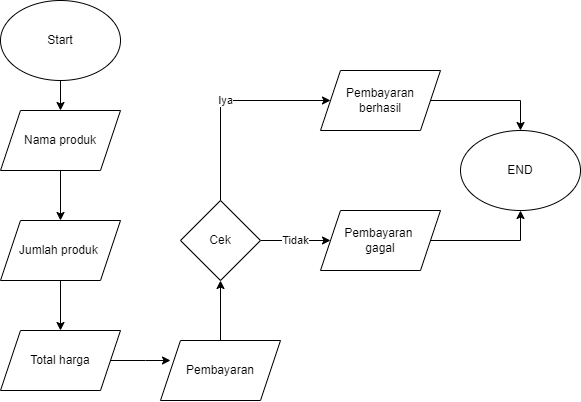

The diagram above was exported from draw.io. Its source (the exported page's mxGraphModel, read from the mxfile embedded in the PNG):
<mxGraphModel dx="644" dy="470" grid="1" gridSize="10" guides="1" tooltips="1" connect="1" arrows="1" fold="1" page="1" pageScale="1" pageWidth="827" pageHeight="1169" math="0" shadow="0">
  <root>
    <mxCell id="WIyWlLk6GJQsqaUBKTNV-0" />
    <mxCell id="WIyWlLk6GJQsqaUBKTNV-1" parent="WIyWlLk6GJQsqaUBKTNV-0" />
    <mxCell id="UoD1Ez3iRjBHDBDpFO1d-1" style="edgeStyle=orthogonalEdgeStyle;rounded=0;orthogonalLoop=1;jettySize=auto;html=1;exitX=0.5;exitY=1;exitDx=0;exitDy=0;" edge="1" parent="WIyWlLk6GJQsqaUBKTNV-1">
      <mxGeometry relative="1" as="geometry">
        <mxPoint x="140" y="250" as="targetPoint" />
        <mxPoint x="140" y="220" as="sourcePoint" />
      </mxGeometry>
    </mxCell>
    <mxCell id="UoD1Ez3iRjBHDBDpFO1d-3" value="Start" style="ellipse;whiteSpace=wrap;html=1;" vertex="1" parent="WIyWlLk6GJQsqaUBKTNV-1">
      <mxGeometry x="80" y="140" width="120" height="80" as="geometry" />
    </mxCell>
    <mxCell id="UoD1Ez3iRjBHDBDpFO1d-8" value="" style="edgeStyle=orthogonalEdgeStyle;rounded=0;orthogonalLoop=1;jettySize=auto;html=1;" edge="1" parent="WIyWlLk6GJQsqaUBKTNV-1" source="UoD1Ez3iRjBHDBDpFO1d-4" target="UoD1Ez3iRjBHDBDpFO1d-7">
      <mxGeometry relative="1" as="geometry" />
    </mxCell>
    <mxCell id="UoD1Ez3iRjBHDBDpFO1d-4" value="Nama produk" style="shape=parallelogram;perimeter=parallelogramPerimeter;whiteSpace=wrap;html=1;fixedSize=1;" vertex="1" parent="WIyWlLk6GJQsqaUBKTNV-1">
      <mxGeometry x="80" y="250" width="120" height="60" as="geometry" />
    </mxCell>
    <mxCell id="UoD1Ez3iRjBHDBDpFO1d-10" value="" style="edgeStyle=orthogonalEdgeStyle;rounded=0;orthogonalLoop=1;jettySize=auto;html=1;" edge="1" parent="WIyWlLk6GJQsqaUBKTNV-1" source="UoD1Ez3iRjBHDBDpFO1d-7" target="UoD1Ez3iRjBHDBDpFO1d-9">
      <mxGeometry relative="1" as="geometry" />
    </mxCell>
    <mxCell id="UoD1Ez3iRjBHDBDpFO1d-7" value="Jumlah produk&amp;nbsp;" style="shape=parallelogram;perimeter=parallelogramPerimeter;whiteSpace=wrap;html=1;fixedSize=1;" vertex="1" parent="WIyWlLk6GJQsqaUBKTNV-1">
      <mxGeometry x="80" y="360" width="120" height="60" as="geometry" />
    </mxCell>
    <mxCell id="UoD1Ez3iRjBHDBDpFO1d-12" value="" style="edgeStyle=orthogonalEdgeStyle;rounded=0;orthogonalLoop=1;jettySize=auto;html=1;" edge="1" parent="WIyWlLk6GJQsqaUBKTNV-1" source="UoD1Ez3iRjBHDBDpFO1d-9">
      <mxGeometry relative="1" as="geometry">
        <mxPoint x="250" y="500" as="targetPoint" />
      </mxGeometry>
    </mxCell>
    <mxCell id="UoD1Ez3iRjBHDBDpFO1d-9" value="Total harga" style="shape=parallelogram;perimeter=parallelogramPerimeter;whiteSpace=wrap;html=1;fixedSize=1;" vertex="1" parent="WIyWlLk6GJQsqaUBKTNV-1">
      <mxGeometry x="80" y="470" width="120" height="60" as="geometry" />
    </mxCell>
    <mxCell id="UoD1Ez3iRjBHDBDpFO1d-15" value="" style="edgeStyle=orthogonalEdgeStyle;rounded=0;orthogonalLoop=1;jettySize=auto;html=1;" edge="1" parent="WIyWlLk6GJQsqaUBKTNV-1" source="UoD1Ez3iRjBHDBDpFO1d-13">
      <mxGeometry relative="1" as="geometry">
        <mxPoint x="300" y="420" as="targetPoint" />
      </mxGeometry>
    </mxCell>
    <mxCell id="UoD1Ez3iRjBHDBDpFO1d-13" value="Pembayaran" style="shape=parallelogram;perimeter=parallelogramPerimeter;whiteSpace=wrap;html=1;fixedSize=1;" vertex="1" parent="WIyWlLk6GJQsqaUBKTNV-1">
      <mxGeometry x="240" y="480" width="120" height="60" as="geometry" />
    </mxCell>
    <mxCell id="UoD1Ez3iRjBHDBDpFO1d-18" value="Tidak" style="edgeStyle=orthogonalEdgeStyle;rounded=0;orthogonalLoop=1;jettySize=auto;html=1;" edge="1" parent="WIyWlLk6GJQsqaUBKTNV-1" source="UoD1Ez3iRjBHDBDpFO1d-16" target="UoD1Ez3iRjBHDBDpFO1d-17">
      <mxGeometry relative="1" as="geometry" />
    </mxCell>
    <mxCell id="UoD1Ez3iRjBHDBDpFO1d-20" value="Iya" style="edgeStyle=orthogonalEdgeStyle;rounded=0;orthogonalLoop=1;jettySize=auto;html=1;" edge="1" parent="WIyWlLk6GJQsqaUBKTNV-1" source="UoD1Ez3iRjBHDBDpFO1d-16">
      <mxGeometry relative="1" as="geometry">
        <mxPoint x="410" y="240" as="targetPoint" />
        <Array as="points">
          <mxPoint x="300" y="240" />
        </Array>
      </mxGeometry>
    </mxCell>
    <mxCell id="UoD1Ez3iRjBHDBDpFO1d-16" value="Cek" style="rhombus;whiteSpace=wrap;html=1;" vertex="1" parent="WIyWlLk6GJQsqaUBKTNV-1">
      <mxGeometry x="260" y="340" width="80" height="80" as="geometry" />
    </mxCell>
    <mxCell id="UoD1Ez3iRjBHDBDpFO1d-24" style="edgeStyle=orthogonalEdgeStyle;rounded=0;orthogonalLoop=1;jettySize=auto;html=1;exitX=1;exitY=0.5;exitDx=0;exitDy=0;entryX=0.5;entryY=1;entryDx=0;entryDy=0;" edge="1" parent="WIyWlLk6GJQsqaUBKTNV-1" source="UoD1Ez3iRjBHDBDpFO1d-17" target="UoD1Ez3iRjBHDBDpFO1d-22">
      <mxGeometry relative="1" as="geometry" />
    </mxCell>
    <mxCell id="UoD1Ez3iRjBHDBDpFO1d-17" value="Pembayaran&amp;nbsp;&lt;div&gt;gagal&lt;/div&gt;" style="shape=parallelogram;perimeter=parallelogramPerimeter;whiteSpace=wrap;html=1;fixedSize=1;" vertex="1" parent="WIyWlLk6GJQsqaUBKTNV-1">
      <mxGeometry x="400" y="350" width="120" height="60" as="geometry" />
    </mxCell>
    <mxCell id="UoD1Ez3iRjBHDBDpFO1d-23" style="edgeStyle=orthogonalEdgeStyle;rounded=0;orthogonalLoop=1;jettySize=auto;html=1;exitX=1;exitY=0.5;exitDx=0;exitDy=0;entryX=0.5;entryY=0;entryDx=0;entryDy=0;" edge="1" parent="WIyWlLk6GJQsqaUBKTNV-1" source="UoD1Ez3iRjBHDBDpFO1d-21" target="UoD1Ez3iRjBHDBDpFO1d-22">
      <mxGeometry relative="1" as="geometry" />
    </mxCell>
    <mxCell id="UoD1Ez3iRjBHDBDpFO1d-21" value="Pembayaran&lt;div&gt;berhasil&lt;/div&gt;" style="shape=parallelogram;perimeter=parallelogramPerimeter;whiteSpace=wrap;html=1;fixedSize=1;" vertex="1" parent="WIyWlLk6GJQsqaUBKTNV-1">
      <mxGeometry x="400" y="210" width="120" height="60" as="geometry" />
    </mxCell>
    <mxCell id="UoD1Ez3iRjBHDBDpFO1d-22" value="END" style="ellipse;whiteSpace=wrap;html=1;" vertex="1" parent="WIyWlLk6GJQsqaUBKTNV-1">
      <mxGeometry x="540" y="270" width="120" height="80" as="geometry" />
    </mxCell>
  </root>
</mxGraphModel>